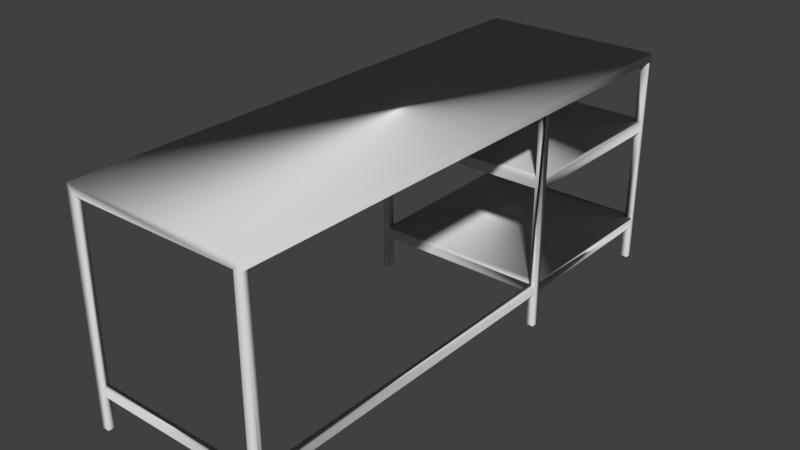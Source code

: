 # Source: office_desk.blend  (saved by Blender 2.79.0; exported with 4.5.12 LTS)
import bpy
from mathutils import Matrix  # noqa: F401  (used for matrix-valued properties, if any)

bpy.ops.wm.read_factory_settings(use_empty=True)
scene = bpy.context.scene
scene.name = 'Scene'

# ---- collections
col_collection_1 = bpy.data.collections.new('Collection 1'); scene.collection.children.link(col_collection_1)

# ---- world
world_world = bpy.data.worlds.new('World'); scene.world = world_world
world_world.color = (0.05088, 0.05088, 0.05088)
world_world.use_sun_shadow = False
world_world.sun_shadow_jitter_overblur = 0.0
world_world.cycles.sampling_method = 'MANUAL'

# ---- meshes
me_cube_001 = bpy.data.meshes.new('Cube.001')
me_cube_001.from_pydata([(-25.98, 15.65, -7.947e-08), (-25.98, 15.65, 2.0), (-25.98, 17.65, -7.947e-08), (-25.98, 17.65, 2.0), (-23.98, 15.65, -7.947e-08), (-23.98, 15.65, 2.0), (-23.98, 17.65, -7.947e-08), (-23.98, 17.65, 2.0), (-25.98, 17.65, 0.4), (-25.98, 17.65, 0.3333), (-24.03, 17.65, 0.4), (-24.03, 17.65, 0.3333), (-24.03, 15.65, 0.4), (-24.03, 15.65, 0.3334), (-25.98, 17.65, 1.4), (-25.98, 17.65, 1.333), (-24.01, 17.65, 1.401), (-24.01, 17.65, 1.334), (-24.01, 15.65, 1.401), (-24.01, 15.65, 1.334), (25.98, 15.65, -7.947e-08), (25.98, 15.65, 2.0), (25.98, 17.65, -7.947e-08), (25.98, 17.65, 2.0), (23.98, 15.65, -7.947e-08), (23.98, 15.65, 2.0), (23.98, 17.65, -7.947e-08), (23.98, 17.65, 2.0), (25.98, 17.65, 0.4), (25.98, 17.65, 0.3333), (23.98, 17.65, 0.4), (23.98, 17.65, 0.3333), (23.98, 15.65, 0.4), (23.98, 15.65, 0.3333), (25.98, 17.65, 1.4), (25.98, 17.65, 1.333), (24.02, 17.7, 1.401), (24.02, 17.7, 1.334), (24.02, 15.7, 1.401), (24.02, 15.7, 1.334), (-25.98, 67.61, -7.947e-08), (-25.98, 67.61, 2.0), (-25.98, 65.61, -7.947e-08), (-25.98, 65.61, 2.0), (-23.98, 67.61, -7.947e-08), (-23.98, 67.61, 2.0), (-23.98, 65.61, -7.947e-08), (-23.98, 65.61, 2.0), (-25.98, 65.61, 0.4), (-25.98, 65.61, 0.3333), (-23.98, 65.61, 0.4), (-23.98, 65.61, 0.3333), (-23.98, 67.61, 0.4), (-23.98, 67.61, 0.3333), (-25.98, 65.61, 1.4), (-25.98, 65.61, 1.333), (-24.01, 65.61, 1.401), (-24.01, 65.61, 1.334), (-23.95, 67.66, 1.404), (-23.94, 67.67, 1.334), (25.98, 67.61, -7.947e-08), (25.98, 67.61, 2.0), (25.98, 65.61, -7.947e-08), (25.98, 65.61, 2.0), (23.98, 67.61, -7.947e-08), (23.98, 67.61, 2.0), (23.98, 65.61, -7.947e-08), (23.98, 65.61, 2.0), (23.98, 65.61, 0.4), (23.98, 65.61, 0.3333), (23.98, 67.61, 0.4), (23.98, 67.61, 0.3333), (25.98, 65.61, 1.4), (25.98, 65.61, 1.333), (24.01, 65.61, 1.401), (24.01, 65.61, 1.334), (24.01, 67.61, 1.401), (24.01, 67.61, 1.334), (25.98, 65.61, 0.3333), (25.98, 65.61, 0.4), (-24.01, 15.65, 1.434), (25.98, 15.65, 2.083), (24.01, 67.61, 1.433), (25.98, 65.61, 1.433), (-25.98, 67.61, 2.083), (25.98, 17.65, 1.433), (24.02, 15.7, 1.434), (25.98, 67.61, 2.083), (-23.95, 67.66, 1.433), (-24.03, 15.65, 0.4333), (25.98, 17.65, 0.4333), (23.98, 15.65, 0.4333), (-23.98, 67.61, 0.4333), (23.98, 67.61, 0.4333), (25.98, 65.61, 0.4333), (23.98, -84.26, 1.589e-07), (23.98, -84.26, 2.0), (23.98, -82.26, 1.589e-07), (23.98, -82.26, 2.0), (25.98, -84.26, 1.589e-07), (25.98, -84.26, 2.0), (25.98, -82.26, 1.589e-07), (25.98, -82.26, 2.0), (-25.98, -84.26, 1.589e-07), (-25.98, -84.26, 2.0), (-25.98, -82.26, 1.589e-07), (-25.98, -82.26, 2.0), (-23.98, -84.26, 1.589e-07), (-23.98, -84.26, 2.0), (-23.98, -82.26, 1.589e-07), (-23.98, -82.26, 2.0), (25.98, -84.26, 2.083), (-25.98, -84.26, 2.083), (-25.98, -84.26, 0.4), (-23.98, -82.26, 0.4), (-23.98, -82.26, 0.3333), (-23.98, -84.26, 0.4), (-23.98, -84.26, 0.3333), (23.98, -84.26, 0.3333), (23.98, -84.26, 0.4), (23.98, -82.26, 0.4), (23.98, -82.26, 0.3333), (25.98, -82.26, 0.4), (25.98, -82.26, 0.3333), (25.98, 15.65, 0.3333), (25.98, 15.65, 0.4), (-25.98, 17.65, 1.433), (-25.98, 65.61, 1.433)], [(22, 35), (98, 110), (88, 54), (87, 81), (14, 80), (81, 111)], [(0, 1, 3, 14, 15, 8, 9, 2), (14, 3, 7, 16), (16, 7, 5, 18), (1, 0, 4, 13, 12, 19, 18, 5), (2, 6, 4, 0), (6, 11, 13, 4), (2, 9, 11, 6), (10, 17, 19, 12), (8, 15, 17, 10), (22, 23, 21, 125, 124, 20), (34, 36, 27, 23), (36, 38, 25, 27), (22, 20, 24, 26), (26, 24, 33, 31), (22, 26, 31, 29), (30, 32, 39, 37), (28, 30, 37, 35), (54, 56, 47, 43), (56, 58, 45, 47), (8, 48, 49, 9), (42, 40, 44, 46), (19, 39, 38, 18), (11, 51, 50, 10), (10, 50, 48, 8), (46, 44, 53, 51), (42, 46, 51, 49), (50, 52, 59, 57), (48, 50, 57, 55), (72, 63, 67, 74), (74, 67, 65, 76), (62, 66, 64, 60), (17, 37, 39, 19), (9, 49, 51, 11), (40, 41, 45, 58, 59, 52, 53, 44), (66, 69, 71, 64), (68, 75, 77, 70), (37, 75, 73, 35), (34, 72, 74, 36), (36, 74, 75, 37), (56, 74, 76, 58), (59, 77, 75, 57), (57, 75, 74, 56), (12, 32, 30, 10), (10, 30, 31, 11), (11, 31, 33, 13), (28, 29, 78, 79), (66, 62, 78, 69), (68, 79, 73, 75), (28, 79, 68, 30), (31, 69, 78, 29), (62, 60, 61, 63), (53, 71, 69, 51), (51, 69, 68, 50), (50, 68, 70, 52), (52, 70, 71, 53), (30, 68, 69, 31), (34, 35, 73, 72), (14, 54, 55, 15), (15, 55, 57, 17), (45, 65, 67, 47), (27, 67, 63, 23), (25, 98, 96, 108, 110, 5, 7, 47, 67, 27), (21, 102, 98, 25), (100, 61, 87, 111), (18, 38, 86, 80), (34, 72, 83, 85), (61, 65, 45, 41, 84, 87), (50, 68, 30, 10), (58, 88, 82, 76), (84, 112, 111, 87), (54, 14, 126, 127), (70, 52, 92, 93), (79, 94, 90, 28), (92, 48, 8, 89, 91, 90, 94, 93), (32, 91, 89, 12), (49, 48, 55, 54, 43, 41, 40, 42), (12, 13, 33, 32), (32, 120, 122, 125), (77, 76, 65, 61, 60, 64, 71, 70), (59, 58, 76, 77), (119, 96, 98, 120), (120, 98, 102, 122), (97, 101, 99, 95), (103, 113, 104, 106, 105), (105, 106, 110, 114, 115, 109), (108, 116, 114, 110), (105, 109, 107, 103), (5, 110, 106, 1), (104, 108, 96, 100, 111, 112), (112, 84, 41, 43, 3, 1, 106, 104), (124, 123, 121, 33), (109, 115, 117, 107), (114, 116, 119, 120), (125, 122, 123, 124), (119, 118, 95, 99, 100, 96), (117, 118, 119, 116), (123, 122, 102, 100, 99, 101), (97, 121, 123, 101), (118, 117, 115, 121), (95, 118, 121, 97), (121, 115, 114, 120), (124, 33, 24, 20), (103, 107, 108, 104), (125, 21, 25, 38, 39, 32), (33, 121, 120, 32), (126, 80, 86, 85, 83, 82, 88, 127), (17, 16, 36, 37), (16, 56, 74, 36), (17, 57, 56, 16), (47, 7, 3, 43)])
me_cube_001.polygons.foreach_set('use_smooth', [True] * 110)
me_cube_001.use_remesh_preserve_volume = False
me_cube_001.use_remesh_preserve_attributes = False
me_cube_001.use_mirror_vertex_groups = False
me_cube_001.update()
me_cube_001.normals_split_custom_set([tuple(v) for v in zip(*[iter([-0.5773, -0.5774, -0.5774, -0.9048, -0.3016, -0.3006, -0.9048, 0.3016, -0.3005, -0.9702, 0.2425, -5.462e-08, -0.9046, 0.3016, -0.3013, -0.7434, 0.2476, 0.6214, -0.9044, 0.3014, -0.302, -0.5771, 0.5768, -0.5781, -0.9702, 0.2425, -5.462e-08, -0.9048, 0.3016, -0.3005, 0.2982, 0.2896, -0.9095, 0.6957, 0.7175, -0.03277, 0.6957, 0.7175, -0.03277, 0.2982, 0.2896, -0.9095, 0.2982, -0.2896, -0.9095, 0.2445, -0.9696, -0.01149, -0.9048, -0.3016, -0.3006, -0.5773, -0.5774, -0.5774, 0.6238, -0.5701, -0.5347, 0.3117, -0.9123, -0.2654, 0.4128, -0.8175, 0.4016, 0.3022, -0.9015, -0.3099, 0.2445, -0.9696, -0.01149, 0.2982, -0.2896, -0.9095, -0.5771, 0.5768, -0.5781, 0.6254, 0.5687, -0.5342, 0.6238, -0.5701, -0.5347, -0.5773, -0.5774, -0.5774, 0.6254, 0.5687, -0.5342, 0.5788, 0.612, -0.539, 0.3117, -0.9123, -0.2654, 0.6238, -0.5701, -0.5347, -0.5771, 0.5768, -0.5781, -0.9044, 0.3014, -0.302, 0.5788, 0.612, -0.539, 0.6254, 0.5687, -0.5342, -3.04e-06, 1.82e-05, 1.0, 0.5764, 0.5716, -0.5839, 0.3022, -0.9015, -0.3099, 0.4128, -0.8175, 0.4016, -0.7434, 0.2476, 0.6214, -0.9046, 0.3016, -0.3013, 0.5764, 0.5716, -0.5839, -3.04e-06, 1.82e-05, 1.0, 0.5774, 0.5774, -0.5774, 1.0, 0.0, 0.0, 0.4134, 0.376, -0.8293, 0.9039, -0.3025, 0.3025, 0.9045, -0.3015, -0.3015, 0.5774, -0.5773, -0.5774, 0.8151, 0.4048, 0.4145, -0.5471, 0.6117, 0.5714, -0.308, 0.283, -0.9083, 0.008132, 0.7202, -0.6937, -0.5471, 0.6117, 0.5714, -0.2614, -0.965, -0.0202, -0.2861, -0.2829, -0.9155, -0.308, 0.283, -0.9083, 0.5774, 0.5774, -0.5774, 0.5774, -0.5773, -0.5774, -0.5774, -0.5773, -0.5774, -0.5774, 0.5774, -0.5773, -0.5774, 0.5774, -0.5773, -0.5774, -0.5773, -0.5774, -0.5774, -0.5773, -0.5774, -0.5773, 0.5774, -0.5774, 0.5774, 0.5774, -0.5774, -0.5774, 0.5774, -0.5773, -0.5773, 0.5774, -0.5774, 0.5774, 0.5774, -0.5774, 1.959e-05, 2.691e-05, 1.0, -0.658, -0.3216, 0.6809, -0.3207, -0.9019, -0.2894, -0.5672, 0.5881, -0.5765, 0.00807, 0.7156, 0.6985, 1.959e-05, 2.691e-05, 1.0, -0.5672, 0.5881, -0.5765, 0.5797, 0.5734, -0.579, -0.9702, -0.2425, 0.0, 0.5708, -0.598, 0.5626, 0.3021, -0.2976, -0.9056, -0.9048, -0.3016, -0.3005, 0.5708, -0.598, 0.5626, 0.3907, 0.7833, 0.4835, 0.311, 0.9024, -0.2982, 0.3021, -0.2976, -0.9056, -0.7434, 0.2476, 0.6214, -0.7443, -0.248, 0.6201, -0.9045, -0.3015, -0.3015, -0.9044, 0.3014, -0.302, -0.5774, -0.5774, -0.5774, -0.5822, 0.5749, -0.5749, 0.5725, 0.5797, -0.5798, 0.5774, -0.5774, -0.5774, 0.3022, -0.9015, -0.3099, -0.3207, -0.9019, -0.2894, -0.2614, -0.965, -0.0202, 0.2445, -0.9696, -0.01149, 0.5788, 0.612, -0.539, 0.5773, -0.5776, -0.5771, -2.537e-05, 9.327e-05, 1.0, -8.618e-05, -1.829e-05, 1.0, -3.04e-06, 1.82e-05, 1.0, -8.762e-06, 1.785e-05, 1.0, -0.7443, -0.248, 0.6201, -0.7434, 0.2476, 0.6214, 0.5774, -0.5774, -0.5774, 0.5725, 0.5797, -0.5798, 0.2946, 0.9066, -0.3022, 0.5773, -0.5776, -0.5771, -0.5774, -0.5774, -0.5774, 0.5774, -0.5774, -0.5774, 0.5773, -0.5776, -0.5771, -0.9045, -0.3015, -0.3015, -8.762e-06, 1.785e-05, 1.0, 0.2441, 0.94, 0.2383, 0.3026, 0.9079, -0.2899, 0.5755, -0.5855, -0.5709, -0.7443, -0.248, 0.6201, -8.762e-06, 1.785e-05, 1.0, 0.5755, -0.5855, -0.5709, -0.9045, -0.3016, -0.3015, 0.8166, -0.408, 0.4082, 0.0, -0.7071, -0.7071, -0.2982, -0.2896, -0.9095, -0.412, -0.4254, 0.8058, -0.412, -0.4254, 0.8058, -0.2982, -0.2896, -0.9095, -0.3023, 0.899, -0.3169, -0.4075, 0.8002, 0.44, 0.5774, -0.5774, -0.5774, -0.5774, -0.5774, -0.5774, -0.5774, 0.5774, -0.5774, 0.5774, 0.5774, -0.5774, 0.5764, 0.5716, -0.5839, -0.5672, 0.5881, -0.5765, -0.3207, -0.9019, -0.2894, 0.3022, -0.9015, -0.3099, -0.9044, 0.3014, -0.302, -0.9045, -0.3015, -0.3015, 0.5773, -0.5776, -0.5771, 0.5788, 0.612, -0.539, -0.5822, 0.5749, -0.5749, -0.7093, 0.7049, 0.0006358, 0.311, 0.9024, -0.2982, 0.3907, 0.7833, 0.4835, 0.3026, 0.9079, -0.2899, 0.2441, 0.94, 0.2383, 0.2946, 0.9066, -0.3022, 0.5725, 0.5797, -0.5798, -0.5774, -0.5774, -0.5774, -0.5774, -0.5774, -0.5774, -0.3015, 0.9045, -0.3015, -0.5774, 0.5774, -0.5774, 7.421e-06, -4.03e-06, 1.0, -0.5784, -0.584, -0.5696, -0.3073, 0.9153, -0.2604, -0.2361, 0.9408, 0.2433, -0.5672, 0.5881, -0.5765, -0.5784, -0.584, -0.5696, 0.5771, -0.5775, -0.5774, 0.5797, 0.5734, -0.579, 0.8151, 0.4048, 0.4145, 0.8166, -0.408, 0.4082, -0.412, -0.4254, 0.8058, -0.5471, 0.6117, 0.5714, -0.5777, 0.577, -0.5774, -0.707, -0.7072, 0.0, -0.5784, -0.584, -0.5696, -0.5672, 0.5881, -0.5765, 0.5708, -0.598, 0.5626, -0.412, -0.4254, 0.8058, -0.4075, 0.8002, 0.44, 0.3907, 0.7833, 0.4835, 0.3026, 0.9079, -0.2899, -0.3073, 0.9153, -0.2604, -0.5784, -0.584, -0.5696, 0.5755, -0.5855, -0.5709, 0.5755, -0.5855, -0.5709, -0.5784, -0.584, -0.5696, -0.707, -0.7072, 0.0, 0.5774, -0.5774, -0.5774, 0.4128, -0.8175, 0.4016, -0.658, -0.3216, 0.6809, 1.959e-05, 2.691e-05, 1.0, -3.04e-06, 1.82e-05, 1.0, -8.618e-05, -1.829e-05, 1.0, -0.0001234, -0.0002157, 1.0, -0.5773, 0.5774, -0.5774, 0.5788, 0.612, -0.539, 0.5788, 0.612, -0.539, -0.5773, 0.5774, -0.5774, -0.5774, -0.5773, -0.5774, 0.3117, -0.9123, -0.2654, 0.008054, 0.7156, 0.6985, 0.5774, 0.5774, -0.5774, 0.5774, -0.5774, -0.5774, -1.492e-07, -0.7071, 0.7071, -0.5774, -0.5774, -0.5774, 0.5774, -0.5774, -0.5774, 0.5774, -0.5774, -0.5774, -0.5774, -0.5774, -0.5774, 7.421e-06, -4.03e-06, 1.0, 0.0, -0.7071, 0.7071, 0.5771, -0.5775, -0.5774, -0.5784, -0.584, -0.5696, 0.00807, 0.7156, 0.6985, 0.0, -0.7071, 0.7071, 7.421e-06, -4.03e-06, 1.0, 1.959e-05, 2.691e-05, 1.0, -0.5773, 0.5774, -0.5774, -0.5774, -0.5774, -0.5774, 0.5774, -0.5774, -0.5774, 0.5774, 0.5774, -0.5774, 0.5774, -0.5774, -0.5774, 0.5774, 0.5774, -0.5774, 0.7071, 0.7071, 0.0, 1.0, 0.0, 0.0, 0.2946, 0.9066, -0.3022, -0.3015, 0.9045, -0.3015, -0.5774, -0.5774, -0.5774, 0.5773, -0.5776, -0.5771, 0.5773, -0.5776, -0.5771, -0.5774, -0.5774, -0.5774, 8.651e-05, 1.867e-05, 1.0, -2.537e-05, 9.327e-05, 1.0, -8.762e-06, 1.785e-05, 1.0, 7.421e-06, -4.03e-06, 1.0, -0.2361, 0.9408, 0.2433, 0.2441, 0.94, 0.2383, 0.2441, 0.94, 0.2383, -0.2361, 0.9408, 0.2433, -0.3015, 0.9045, -0.3015, 0.2946, 0.9066, -0.3022, -0.0001234, -0.0002157, 1.0, 8.651e-05, 1.867e-05, 1.0, -0.5774, -0.5774, -0.5774, -0.5773, 0.5774, -0.5774, 0.8151, 0.4048, 0.4145, 0.5797, 0.5734, -0.579, 0.5771, -0.5775, -0.5774, 0.8166, -0.4081, 0.4082, -0.9702, 0.2425, -5.462e-08, -0.9702, -0.2425, 0.0, -0.9045, -0.3016, -0.3015, -0.9046, 0.3016, -0.3013, -0.9046, 0.3016, -0.3013, -0.9045, -0.3016, -0.3015, 0.5755, -0.5855, -0.5709, 0.5764, 0.5716, -0.5839, 0.311, 0.9024, -0.2982, -0.3023, 0.899, -0.3169, -0.2982, -0.2896, -0.9095, 0.3021, -0.2976, -0.9056, -0.308, 0.283, -0.9083, -0.2982, -0.2896, -0.9095, 0.0, -0.7071, -0.7071, 0.008132, 0.7202, -0.6937, -0.2861, -0.2829, -0.9155, -0.3015, 0.3015, -0.9045, -0.3015, -0.9045, -0.3015, 0.3015, -0.9045, -0.3015, 0.3015, 0.3015, -0.9045, 0.2982, -0.2896, -0.9095, 0.2982, 0.2896, -0.9095, 0.3021, -0.2976, -0.9056, -0.2982, -0.2896, -0.9095, -0.308, 0.283, -0.9083, 0.4134, 0.376, -0.8293, 0.5773, 0.5773, -0.5774, -0.3015, 0.3015, -0.9045, -0.2861, -0.2829, -0.9155, 0.7071, -0.7071, 0.0, 0.7071, 0.7071, 0.0, 0.5774, 0.5773, 0.5773, 0.5773, -0.5774, 0.5774, 0.2445, -0.9696, -0.01149, -0.2614, -0.965, -0.0202, 0.0005151, -0.5547, 0.8321, 0.0005163, -0.556, 0.8312, 0.8151, 0.4048, 0.4145, 0.8166, -0.4081, 0.4082, 0.5536, 1.312e-05, 0.8328, 0.5546, 1.311e-05, 0.8321, 0.7071, 0.7071, 0.0, -0.3023, 0.899, -0.3169, 0.311, 0.9024, -0.2982, -0.7093, 0.7049, 0.0006358, -0.577, 0.577, 0.578, 0.5774, 0.5773, 0.5773, -8.288e-10, -1.235e-17, -1.0, -8.288e-10, -1.235e-17, -1.0, -8.288e-10, -1.235e-17, -1.0, -8.288e-10, -1.235e-17, -1.0, 0.4826, -0.7843, 0.3898, -0.8074, 0.07148, 0.5856, -0.5287, 0.8461, 0.06764, -0.4408, -0.7994, 0.4083, -0.577, 0.577, 0.578, -0.577, -0.577, 0.578, 0.5773, -0.5774, 0.5774, 0.5774, 0.5773, 0.5773, -0.9702, -0.2425, 0.0, -0.9702, 0.2425, -5.462e-08, -0.5536, 1.32e-05, 0.8328, -0.554, 1.32e-05, 0.8325, -0.2362, 0.9407, 0.2435, 0.2441, 0.94, 0.2383, -0.0005148, 0.5547, 0.832, -0.0005148, 0.5547, 0.832, -9.354e-08, -0.7071, 0.7071, 0.07169, 0.8078, 0.5851, 0.8467, 0.5277, 0.06894, -0.008054, 0.6985, 0.7156, -0.0005148, 0.5547, 0.832, -0.7444, -0.248, 0.62, -0.7434, 0.2477, 0.6213, 0.5315, -0.8444, 0.0669, 0.8077, -0.07216, 0.5851, 0.8467, 0.5277, 0.06894, 0.07169, 0.8078, 0.5851, -0.0005148, 0.5547, 0.832, -0.6809, 0.3217, 0.658, 0.8077, -0.07216, 0.5851, 0.5315, -0.8444, 0.0669, 0.4015, 0.8176, 0.4127, -0.9045, -0.3015, -0.3015, -0.7443, -0.248, 0.6201, -0.9045, -0.3016, -0.3015, -0.9702, -0.2425, 0.0, -0.9048, -0.3016, -0.3005, -0.7093, 0.7049, 0.0006358, -0.5822, 0.5749, -0.5749, -0.5774, -0.5774, -0.5774, 0.4128, -0.8175, 0.4016, 0.3117, -0.9123, -0.2654, -0.5774, -0.5773, -0.5774, -0.658, -0.3216, 0.6809, -0.658, -0.3216, 0.6809, -0.5774, 0.5774, 0.5773, 0.9045, 0.3015, 0.3015, 0.9039, -0.3025, 0.3025, -0.3073, 0.9153, -0.2604, -0.4075, 0.8002, 0.44, -0.3023, 0.899, -0.3169, 0.7071, 0.7071, 0.0, 0.5774, 0.5774, -0.5774, -0.5774, 0.5774, -0.5774, -0.3015, 0.9045, -0.3015, -0.2361, 0.9408, 0.2433, 0.3026, 0.9079, -0.2899, 0.3907, 0.7833, 0.4835, -0.4075, 0.8002, 0.44, -0.3073, 0.9153, -0.2604, -0.3015, -0.9045, 0.3015, -0.3015, -0.9045, -0.3015, -0.3015, 0.3015, -0.9045, -0.5774, 0.5774, 0.5773, -0.5774, 0.5774, 0.5773, -0.3015, 0.3015, -0.9045, 0.5773, 0.5773, -0.5774, 0.9045, 0.3015, 0.3015, -0.5774, 0.5774, -0.5774, 0.5774, 0.5773, -0.5774, 0.5774, -0.5774, -0.5774, -0.5774, -0.5774, -0.5774, -0.5774, -0.5773, -0.5774, -1.0, 9.545e-07, 0.0, -0.7071, -0.7071, 0.0006202, -0.9048, 0.3016, -0.3006, -0.5774, 0.5774, -0.5774, -0.5774, 0.5774, -0.5774, -0.9048, 0.3016, -0.3006, 0.3015, 0.3015, -0.9045, 0.3015, 0.9045, 0.3015, 0.3015, 0.9045, -0.3015, 0.5774, 0.5774, -0.5774, 0.3015, -0.9045, -0.3015, 0.5774, -0.5774, 0.5774, 0.3015, 0.9045, 0.3015, 0.3015, 0.3015, -0.9045, -0.5774, 0.5774, -0.5774, 0.5774, 0.5774, -0.5774, 0.5774, -0.5774, -0.5774, -0.5774, -0.5773, -0.5774, 0.2982, -0.2896, -0.9095, 0.3015, 0.3015, -0.9045, -0.9048, 0.3016, -0.3006, -0.9048, -0.3016, -0.3006, -0.7071, -0.7071, 0.0006202, 0.3015, -0.9045, -0.3015, -0.3015, -0.9045, -0.3015, 0.7071, -0.7071, 0.0, 0.5773, -0.5774, 0.5774, -0.577, -0.577, 0.578, -0.577, -0.577, 0.578, -0.577, 0.577, 0.578, -0.7093, 0.7049, 0.0006358, -0.9048, -0.3016, -0.3005, -0.9048, 0.3016, -0.3005, -0.9048, -0.3016, -0.3006, -0.9048, 0.3016, -0.3006, -0.7071, -0.7071, 0.0006202, 0.9045, -0.3015, -0.3015, 0.9045, 0.3015, -0.3015, -0.5773, 0.5773, -0.5774, -0.5774, -0.5773, -0.5774, 0.5774, 0.5774, -0.5774, 0.3015, 0.9045, -0.3015, 0.5774, -0.5774, -0.5774, 0.5774, -0.5774, -0.5774, 0.3015, 0.9045, 0.3015, 0.5774, -0.5774, 0.5774, -0.3015, -0.9045, 0.3015, -0.5774, 0.5774, 0.5773, 0.9039, -0.3025, 0.3025, 0.9045, 0.3015, 0.3015, 0.9045, 0.3015, -0.3015, 0.9045, -0.3015, -0.3015, -0.3015, -0.9045, 0.3015, -0.3015, -0.9045, -0.3015, -0.5774, -0.5774, -0.5774, 0.5774, -0.5774, -0.5774, 0.7071, -0.7071, 0.0, -0.3015, -0.9045, -0.3015, 0.5774, -0.5774, -0.5774, -0.3015, -0.9045, -0.3015, -0.3015, -0.9045, 0.3015, 0.5774, -0.5774, 0.5774, 0.9045, 0.3015, -0.3015, 0.9045, 0.3015, 0.3015, 0.5773, 0.5773, -0.5774, 0.7071, -0.7071, 0.0, 0.5774, -0.5774, -0.5774, 0.5774, 0.5773, -0.5774, -0.5774, 0.5774, -0.5774, -0.5773, 0.5773, -0.5774, 0.9045, 0.3015, -0.3015, 0.5774, 0.5773, -0.5774, -0.3015, -0.9045, -0.3015, 0.5774, -0.5774, -0.5774, 0.3015, 0.9045, -0.3015, -0.5773, 0.5773, -0.5774, -0.5774, -0.5774, -0.5774, -0.3015, -0.9045, -0.3015, -0.5773, 0.5773, -0.5774, -0.5774, 0.5774, -0.5774, -0.5773, 0.5773, -0.5774, 0.3015, 0.9045, -0.3015, 0.3015, 0.9045, 0.3015, -0.5774, 0.5774, 0.5773, 0.9045, -0.3015, -0.3015, -0.5774, -0.5773, -0.5774, -0.5774, -0.5773, -0.5774, 0.5774, -0.5773, -0.5774, -0.5774, -0.5773, -0.5774, 0.5774, -0.5774, -0.5774, 0.3015, -0.9045, -0.3015, -0.7071, -0.7071, 0.0006202, 0.9039, -0.3025, 0.3025, 0.4134, 0.376, -0.8293, -0.2861, -0.2829, -0.9155, -0.2614, -0.965, -0.0202, -0.3207, -0.9019, -0.2894, -0.658, -0.3216, 0.6809, -0.5774, -0.5773, -0.5774, -0.5773, 0.5773, -0.5774, -0.5774, 0.5774, 0.5773, -0.658, -0.3216, 0.6809, -0.5536, 1.32e-05, 0.8328, 0.0005163, -0.556, 0.8312, 0.0005151, -0.5547, 0.8321, 0.5546, 1.311e-05, 0.8321, 0.5536, 1.312e-05, 0.8328, -0.5287, 0.8461, 0.06764, -0.8074, 0.07148, 0.5856, -0.554, 1.32e-05, 0.8325, 0.5764, 0.5716, -0.5839, 0.5771, 0.5776, -0.5773, -0.5777, 0.577, -0.5774, -0.5672, 0.5881, -0.5765, 0.5771, 0.5776, -0.5773, 0.5774, -0.5774, -0.5774, 2.154e-07, -2.176e-07, -1.0, -0.5777, 0.577, -0.5774, 0.5764, 0.5716, -0.5839, 0.5755, -0.5855, -0.5709, 0.5774, -0.5774, -0.5774, 0.5771, 0.5776, -0.5773, 0.3021, -0.2976, -0.9056, 0.2982, 0.2896, -0.9095, -0.9048, 0.3016, -0.3005, -0.9048, -0.3016, -0.3005])] * 3)])

# ---- objects
ob_desk = bpy.data.objects.new('Desk', me_cube_001)

# ---- transforms, parenting, visibility, modifiers, constraints
ob_desk.location = (0.0, 0.0, 2.384e-08)
ob_desk.scale = (0.01001, 0.01001, 0.3)
ob_desk.lineart.crease_threshold = 0.0

# ---- collection membership
col_collection_1.objects.link(ob_desk)

# ---- scene / render settings (as saved in the file)
scene.frame_start = 1; scene.frame_end = 250; scene.frame_set(1)
scene.render.engine = 'BLENDER_EEVEE_NEXT'
scene.render.resolution_percentage = 50
scene.render.dither_intensity = 0.0
scene.cycles.use_denoising = False
scene.cycles.samples = 128
scene.cycles.sampling_pattern = 'TABULATED_SOBOL'
scene.cycles.use_adaptive_sampling = False
scene.cycles.use_light_tree = False
scene.cycles.blur_glossy = 0.0
scene.cycles.sample_clamp_indirect = 0.0
scene.view_settings.view_transform = 'Standard'
bpy.context.view_layer.update()

# ---- added for rendering (the .blend has no active camera and no usable light): camera, sun
cam_auto = bpy.data.cameras.new('AutoCamera')
cam_auto.lens = 50.0
cam_auto.sensor_width = 36.0
cam_auto.clip_end = 1000.0
ob_auto_camera = bpy.data.objects.new('AutoCamera', cam_auto)
scene.collection.objects.link(ob_auto_camera)
ob_auto_camera.location = (1.59545, -1.99753, 1.58886)
ob_auto_camera.rotation_euler = (1.09748, -7.21219e-08, 0.694738)
scene.camera = ob_auto_camera
light_auto_sun = bpy.data.lights.new('AutoSun', 'SUN')
light_auto_sun.energy = 3.0
light_auto_sun.angle = 0.0523599
ob_auto_sun = bpy.data.objects.new('AutoSun', light_auto_sun)
scene.collection.objects.link(ob_auto_sun)
ob_auto_sun.rotation_euler = (0.872665, 0.174533, 0.523599)
bpy.context.view_layer.update()
